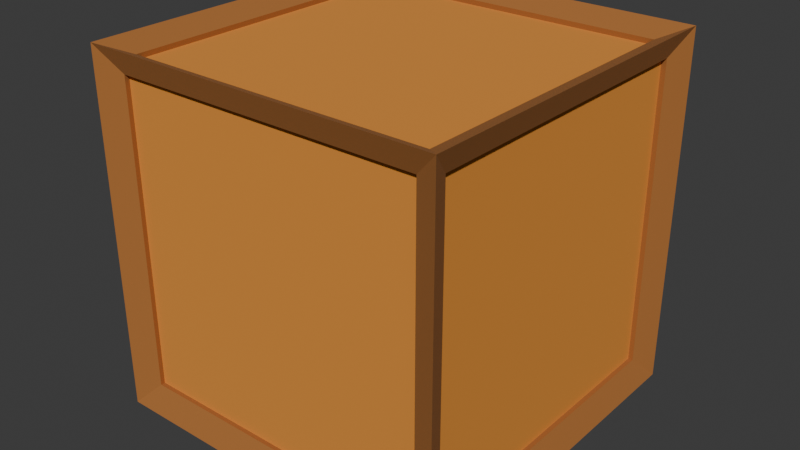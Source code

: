 # Source: Box.blend  (saved by Blender 4.0.36; exported with 4.5.12 LTS)
import bpy
from mathutils import Matrix  # noqa: F401  (used for matrix-valued properties, if any)

bpy.ops.wm.read_factory_settings(use_empty=True)
scene = bpy.context.scene
scene.name = 'Scene'

# ---- collections
col_collection = bpy.data.collections.new('Collection'); scene.collection.children.link(col_collection)

# ---- materials (node trees are filled in below, after node groups)
mat_material = bpy.data.materials.new('Material')
mat_material.alpha_threshold = 0.0
mat_material.use_transparent_shadow = False
mat_material.roughness = 0.5
mat_material.line_color = (0.0, 0.0, 0.0, 1.0)
mat_material_001 = bpy.data.materials.new('Material.001')
mat_material_001.use_transparent_shadow = False

# ---- material node trees
mat_material.use_nodes = True; mat_material.node_tree.nodes.clear()
_N = mat_material.node_tree.nodes; _L = mat_material.node_tree.links
n0 = _N.new('ShaderNodeOutputMaterial'); n0.name = 'Material Output'; n0.location = (300, 300)
n1 = _N.new('ShaderNodeBsdfPrincipled'); n1.name = 'Principled BSDF'; n1.location = (10, 300)
n1.inputs[0].default_value = (0.7617, 0.2828, 0.04183, 1.0)
n1.inputs[2].default_value = 1.0
n1.inputs[3].default_value = 1.45
_L.new(n1.outputs[0], n0.inputs[0])
n0.is_active_output = True
mat_material_001.use_nodes = True; mat_material_001.node_tree.nodes.clear()
_N = mat_material_001.node_tree.nodes; _L = mat_material_001.node_tree.links
n0 = _N.new('ShaderNodeBsdfPrincipled'); n0.name = 'Principled BSDF'; n0.location = (10, 300)
n0.inputs[0].default_value = (0.4, 0.1529, 0.03582, 1.0)
n0.inputs[2].default_value = 1.0
n0.inputs[3].default_value = 1.45
n1 = _N.new('ShaderNodeOutputMaterial'); n1.name = 'Material Output'; n1.location = (300, 300)
_L.new(n0.outputs[0], n1.inputs[0])
n1.is_active_output = True

# ---- world
world_world = bpy.data.worlds.new('World'); scene.world = world_world
world_world.use_nodes = True; world_world.node_tree.nodes.clear()
_N = world_world.node_tree.nodes; _L = world_world.node_tree.links
n0 = _N.new('ShaderNodeOutputWorld'); n0.name = 'World Output'; n0.location = (300, 300)
n1 = _N.new('ShaderNodeBackground'); n1.name = 'Background'; n1.location = (10, 300)
n1.inputs[0].default_value = (0.05088, 0.05088, 0.05088, 1.0)
_L.new(n1.outputs[0], n0.inputs[0])
n0.is_active_output = True
world_world.color = (0.05088, 0.05088, 0.05088)
world_world.use_sun_shadow = False
world_world.sun_shadow_jitter_overblur = 0.0

# ---- meshes
me_cube = bpy.data.meshes.new('Cube')
me_cube.from_pydata([(1.0, 1.0, 1.0), (1.0, 1.0, -1.0), (1.0, -1.0, 1.0), (1.0, -1.0, -1.0), (-1.0, 1.0, 1.0), (-1.0, 1.0, -1.0), (-1.0, -1.0, 1.0), (-1.0, -1.0, -1.0)], [], [(0, 4, 6, 2), (3, 2, 6, 7), (7, 6, 4, 5), (5, 1, 3, 7), (1, 0, 2, 3), (5, 4, 0, 1)])
_uv = me_cube.uv_layers.new(name='UVMap')
_uv.uv.foreach_set('vector', [0.625, 0.5, 0.875, 0.5, 0.875, 0.75, 0.625, 0.75, 0.375, 0.75, 0.625, 0.75, 0.625, 1.0, 0.375, 1.0, 0.375, 0.0, 0.625, 0.0, 0.625, 0.25, 0.375, 0.25, 0.125, 0.5, 0.375, 0.5, 0.375, 0.75, 0.125, 0.75, 0.375, 0.5, 0.625, 0.5, 0.625, 0.75, 0.375, 0.75, 0.375, 0.25, 0.625, 0.25, 0.625, 0.5, 0.375, 0.5])
me_cube.materials.append(mat_material)
me_cube.materials.append(mat_material_001)
me_cube.use_mirror_vertex_groups = False
me_cube.update()

# ---- objects
ob_cube = bpy.data.objects.new('Cube', me_cube)

# ---- transforms, parenting, visibility, modifiers, constraints
ob_cube.location = (0.0, 0.0, 0.0)
ob_cube.lock_rotations_4d = False
ob_cube.empty_display_type = 'ARROWS'
ob_cube.lineart.crease_threshold = 0.0
_m = ob_cube.modifiers.new('Wireframe', 'WIREFRAME')
_m.thickness = 0.12
_m.offset = 0.4776
_m.use_replace = False
_m.use_even_offset = False
_m.use_relative_offset = True
_m.material_offset = 1

# ---- collection membership
col_collection.objects.link(ob_cube)

# ---- scene / render settings (as saved in the file)
scene.frame_start = 1; scene.frame_end = 250; scene.frame_set(1)
scene.render.engine = 'BLENDER_EEVEE_NEXT'
scene.cycles.sampling_pattern = 'TABULATED_SOBOL'
bpy.context.view_layer.update()

# ---- added for rendering (the .blend has no active camera and no usable light): camera, sun
cam_auto = bpy.data.cameras.new('AutoCamera')
cam_auto.lens = 50.0
cam_auto.sensor_width = 36.0
cam_auto.clip_end = 1000.0
ob_auto_camera = bpy.data.objects.new('AutoCamera', cam_auto)
scene.collection.objects.link(ob_auto_camera)
ob_auto_camera.location = (3.53318, -4.23982, 2.82655)
ob_auto_camera.rotation_euler = (1.09748, -7.21219e-08, 0.694738)
scene.camera = ob_auto_camera
light_auto_sun = bpy.data.lights.new('AutoSun', 'SUN')
light_auto_sun.energy = 3.0
light_auto_sun.angle = 0.0523599
ob_auto_sun = bpy.data.objects.new('AutoSun', light_auto_sun)
scene.collection.objects.link(ob_auto_sun)
ob_auto_sun.rotation_euler = (0.872665, 0.174533, 0.523599)
bpy.context.view_layer.update()
